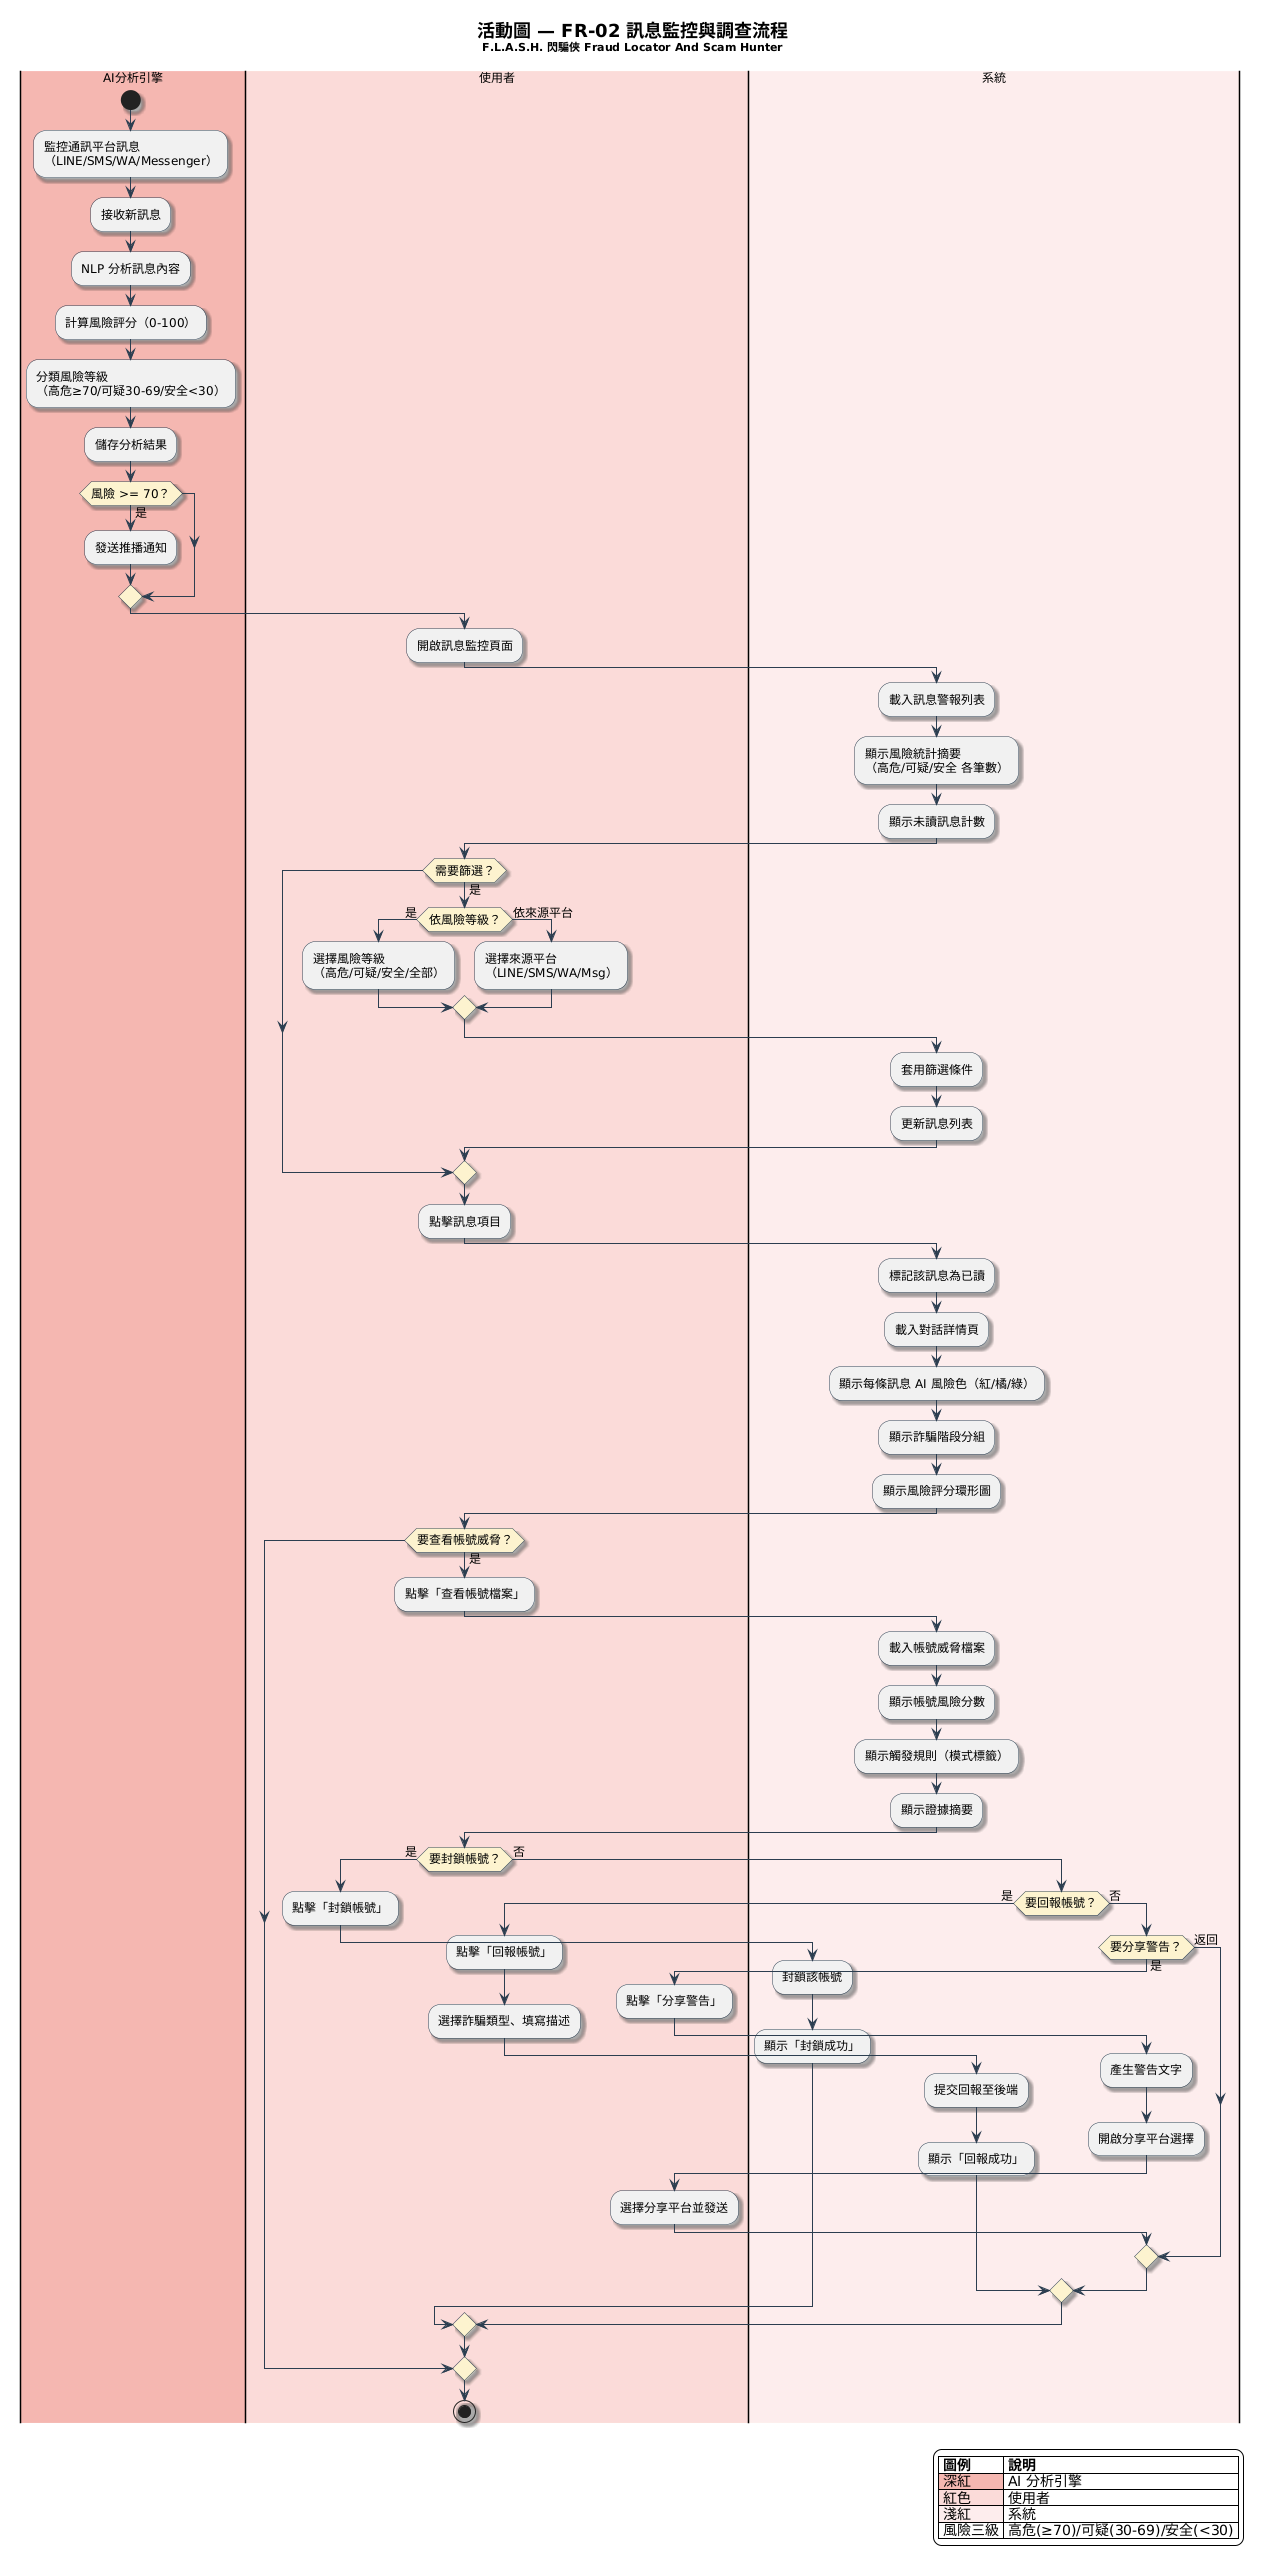

The diagram above was rendered by PlantUML. Its source (embedded in the PNG):
@startuml
skinparam backgroundColor #FEFEFE
skinparam defaultFontName "Microsoft JhengHei"
skinparam defaultFontSize 12
skinparam shadowing true
skinparam ActivityBorderColor #2C3E50
skinparam ActivityDiamondBorderColor #2C3E50
skinparam ActivityDiamondBackgroundColor #FCF3CF
skinparam ArrowColor #2C3E50

title <size:18><b>活動圖 — FR-02 訊息監控與調查流程</b></size>\n<size:11>F.L.A.S.H. 閃騙俠 Fraud Locator And Scam Hunter</size>

|#F5B7B1|AI分析引擎|
start
:監控通訊平台訊息\n（LINE/SMS/WA/Messenger）;
:接收新訊息;
:NLP 分析訊息內容;
:計算風險評分（0-100）;
:分類風險等級\n（高危≥70/可疑30-69/安全<30）;
:儲存分析結果;

if (風險 >= 70？) then (是)
  :發送推播通知;
endif

|#FADBD8|使用者|
:開啟訊息監控頁面;

|#FDEDEC|系統|
:載入訊息警報列表;
:顯示風險統計摘要\n（高危/可疑/安全 各筆數）;
:顯示未讀訊息計數;

|使用者|
if (需要篩選？) then (是)
  if (依風險等級？) then (是)
    :選擇風險等級\n（高危/可疑/安全/全部）;
  else (依來源平台)
    :選擇來源平台\n（LINE/SMS/WA/Msg）;
  endif

  |系統|
  :套用篩選條件;
  :更新訊息列表;
endif

|使用者|
:點擊訊息項目;

|系統|
:標記該訊息為已讀;
:載入對話詳情頁;
:顯示每條訊息 AI 風險色（紅/橘/綠）;
:顯示詐騙階段分組;
:顯示風險評分環形圖;

|使用者|
if (要查看帳號威脅？) then (是)
  :點擊「查看帳號檔案」;

  |系統|
  :載入帳號威脅檔案;
  :顯示帳號風險分數;
  :顯示觸發規則（模式標籤）;
  :顯示證據摘要;

  |使用者|
  if (要封鎖帳號？) then (是)
    :點擊「封鎖帳號」;

    |系統|
    :封鎖該帳號;
    :顯示「封鎖成功」;
  else (否)
    if (要回報帳號？) then (是)
      |使用者|
      :點擊「回報帳號」;
      :選擇詐騙類型、填寫描述;

      |系統|
      :提交回報至後端;
      :顯示「回報成功」;
    else (否)
      if (要分享警告？) then (是)
        |使用者|
        :點擊「分享警告」;

        |系統|
        :產生警告文字;
        :開啟分享平台選擇;

        |使用者|
        :選擇分享平台並發送;
      else (返回)
      endif
    endif
  endif
endif

stop

legend right
  |= 圖例 |= 說明 |
  |<#F5B7B1> 深紅 | AI 分析引擎 |
  |<#FADBD8> 紅色 | 使用者 |
  |<#FDEDEC> 淺紅 | 系統 |
  | 風險三級 | 高危(≥70)/可疑(30-69)/安全(<30) |
end legend
@enduml